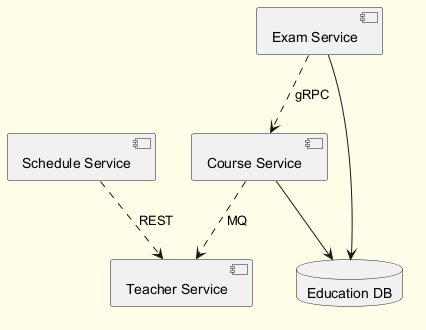

The diagram above was rendered by PlantUML. Its source (embedded in the PNG):
@startuml
skinparam backgroundColor #FFFDE7
skinparam classBackgroundColor #FFF9C4
skinparam classBorderColor #F57F17
component "Exam Service" as C_ExamService
component "Teacher Service" as C_TeacherService
component "Course Service" as C_CourseService
component "Schedule Service" as C_ScheduleService
database "Education DB" as DB_education
C_ExamService --> DB_education
C_CourseService --> DB_education
C_ExamService ..> C_CourseService : gRPC
C_CourseService ..> C_TeacherService : MQ
C_ScheduleService ..> C_TeacherService : REST
@enduml